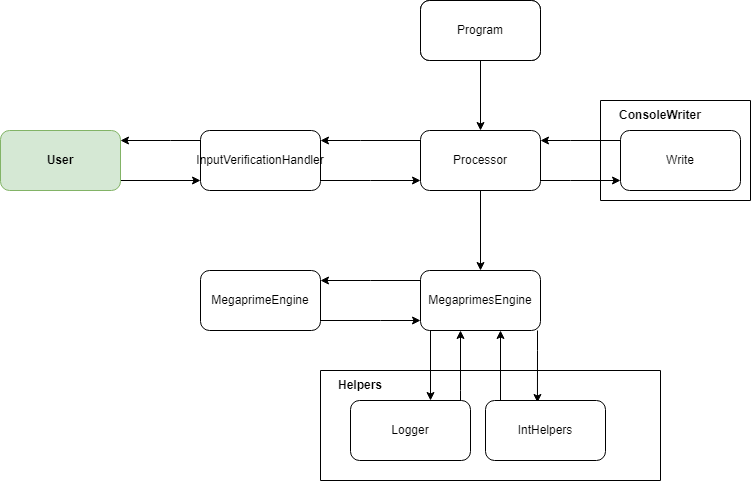

The diagram above was exported from draw.io. Its source (the exported page's mxGraphModel, read from the mxfile embedded in the PNG):
<mxGraphModel dx="1718" dy="450" grid="1" gridSize="10" guides="1" tooltips="1" connect="1" arrows="1" fold="1" page="1" pageScale="1" pageWidth="850" pageHeight="1100" math="0" shadow="0">
  <root>
    <mxCell id="0" />
    <mxCell id="1" parent="0" />
    <mxCell id="MLxnliHUOe88UorgFEL_-1" value="" style="rounded=1;whiteSpace=wrap;html=1;" vertex="1" parent="1">
      <mxGeometry x="360" y="200" width="120" height="60" as="geometry" />
    </mxCell>
    <mxCell id="MLxnliHUOe88UorgFEL_-4" value="" style="edgeStyle=orthogonalEdgeStyle;rounded=0;orthogonalLoop=1;jettySize=auto;html=1;" edge="1" parent="1" source="MLxnliHUOe88UorgFEL_-2" target="MLxnliHUOe88UorgFEL_-3">
      <mxGeometry relative="1" as="geometry" />
    </mxCell>
    <mxCell id="MLxnliHUOe88UorgFEL_-2" value="Program" style="rounded=1;whiteSpace=wrap;html=1;" vertex="1" parent="1">
      <mxGeometry x="360" y="200" width="120" height="60" as="geometry" />
    </mxCell>
    <mxCell id="MLxnliHUOe88UorgFEL_-6" value="" style="edgeStyle=orthogonalEdgeStyle;rounded=0;orthogonalLoop=1;jettySize=auto;html=1;" edge="1" parent="1" source="MLxnliHUOe88UorgFEL_-3" target="MLxnliHUOe88UorgFEL_-5">
      <mxGeometry relative="1" as="geometry">
        <Array as="points">
          <mxPoint x="300" y="340" />
          <mxPoint x="300" y="340" />
        </Array>
      </mxGeometry>
    </mxCell>
    <mxCell id="MLxnliHUOe88UorgFEL_-9" value="" style="edgeStyle=orthogonalEdgeStyle;rounded=0;orthogonalLoop=1;jettySize=auto;html=1;" edge="1" parent="1" source="MLxnliHUOe88UorgFEL_-3" target="MLxnliHUOe88UorgFEL_-8">
      <mxGeometry relative="1" as="geometry" />
    </mxCell>
    <mxCell id="MLxnliHUOe88UorgFEL_-35" value="" style="edgeStyle=orthogonalEdgeStyle;rounded=0;orthogonalLoop=1;jettySize=auto;html=1;fontColor=#000000;" edge="1" parent="1" source="MLxnliHUOe88UorgFEL_-3" target="MLxnliHUOe88UorgFEL_-34">
      <mxGeometry relative="1" as="geometry">
        <Array as="points">
          <mxPoint x="510" y="380" />
          <mxPoint x="510" y="380" />
        </Array>
      </mxGeometry>
    </mxCell>
    <mxCell id="MLxnliHUOe88UorgFEL_-3" value="Processor" style="whiteSpace=wrap;html=1;rounded=1;" vertex="1" parent="1">
      <mxGeometry x="360" y="330" width="120" height="60" as="geometry" />
    </mxCell>
    <mxCell id="MLxnliHUOe88UorgFEL_-7" style="edgeStyle=orthogonalEdgeStyle;rounded=0;orthogonalLoop=1;jettySize=auto;html=1;" edge="1" parent="1" source="MLxnliHUOe88UorgFEL_-5" target="MLxnliHUOe88UorgFEL_-3">
      <mxGeometry relative="1" as="geometry">
        <Array as="points">
          <mxPoint x="310" y="380" />
          <mxPoint x="310" y="380" />
        </Array>
      </mxGeometry>
    </mxCell>
    <mxCell id="MLxnliHUOe88UorgFEL_-41" value="" style="edgeStyle=orthogonalEdgeStyle;rounded=0;orthogonalLoop=1;jettySize=auto;html=1;fontColor=#000000;" edge="1" parent="1" source="MLxnliHUOe88UorgFEL_-5" target="MLxnliHUOe88UorgFEL_-40">
      <mxGeometry relative="1" as="geometry">
        <Array as="points">
          <mxPoint x="110" y="340" />
          <mxPoint x="110" y="340" />
        </Array>
      </mxGeometry>
    </mxCell>
    <mxCell id="MLxnliHUOe88UorgFEL_-5" value="InputVerificationHandler" style="whiteSpace=wrap;html=1;rounded=1;" vertex="1" parent="1">
      <mxGeometry x="140" y="330" width="120" height="60" as="geometry" />
    </mxCell>
    <mxCell id="MLxnliHUOe88UorgFEL_-13" value="" style="edgeStyle=orthogonalEdgeStyle;rounded=0;orthogonalLoop=1;jettySize=auto;html=1;" edge="1" parent="1" source="MLxnliHUOe88UorgFEL_-8" target="MLxnliHUOe88UorgFEL_-12">
      <mxGeometry relative="1" as="geometry">
        <Array as="points">
          <mxPoint x="370" y="570" />
          <mxPoint x="370" y="570" />
        </Array>
      </mxGeometry>
    </mxCell>
    <mxCell id="MLxnliHUOe88UorgFEL_-24" style="edgeStyle=orthogonalEdgeStyle;rounded=0;orthogonalLoop=1;jettySize=auto;html=1;entryX=0.433;entryY=0.033;entryDx=0;entryDy=0;entryPerimeter=0;" edge="1" parent="1" source="MLxnliHUOe88UorgFEL_-8" target="MLxnliHUOe88UorgFEL_-17">
      <mxGeometry relative="1" as="geometry">
        <Array as="points">
          <mxPoint x="477" y="550" />
          <mxPoint x="477" y="550" />
        </Array>
      </mxGeometry>
    </mxCell>
    <mxCell id="MLxnliHUOe88UorgFEL_-33" value="" style="edgeStyle=orthogonalEdgeStyle;rounded=0;orthogonalLoop=1;jettySize=auto;html=1;fontColor=#000000;" edge="1" parent="1" source="MLxnliHUOe88UorgFEL_-8" target="MLxnliHUOe88UorgFEL_-32">
      <mxGeometry relative="1" as="geometry">
        <Array as="points">
          <mxPoint x="310" y="480" />
          <mxPoint x="310" y="480" />
        </Array>
      </mxGeometry>
    </mxCell>
    <mxCell id="MLxnliHUOe88UorgFEL_-8" value="MegaprimesEngine" style="whiteSpace=wrap;html=1;rounded=1;" vertex="1" parent="1">
      <mxGeometry x="360" y="470" width="120" height="60" as="geometry" />
    </mxCell>
    <mxCell id="MLxnliHUOe88UorgFEL_-14" value="" style="edgeStyle=orthogonalEdgeStyle;rounded=0;orthogonalLoop=1;jettySize=auto;html=1;" edge="1" parent="1" source="MLxnliHUOe88UorgFEL_-12" target="MLxnliHUOe88UorgFEL_-8">
      <mxGeometry relative="1" as="geometry">
        <Array as="points">
          <mxPoint x="400" y="590" />
          <mxPoint x="400" y="590" />
        </Array>
      </mxGeometry>
    </mxCell>
    <mxCell id="MLxnliHUOe88UorgFEL_-12" value="Logger" style="whiteSpace=wrap;html=1;rounded=1;" vertex="1" parent="1">
      <mxGeometry x="290" y="600" width="120" height="60" as="geometry" />
    </mxCell>
    <mxCell id="MLxnliHUOe88UorgFEL_-17" value="IntHelpers" style="rounded=1;whiteSpace=wrap;html=1;" vertex="1" parent="1">
      <mxGeometry x="425" y="600" width="120" height="60" as="geometry" />
    </mxCell>
    <mxCell id="MLxnliHUOe88UorgFEL_-28" value="" style="endArrow=classic;html=1;rounded=0;" edge="1" parent="1">
      <mxGeometry width="50" height="50" relative="1" as="geometry">
        <mxPoint x="440" y="600" as="sourcePoint" />
        <mxPoint x="440" y="530" as="targetPoint" />
      </mxGeometry>
    </mxCell>
    <mxCell id="MLxnliHUOe88UorgFEL_-30" value="" style="swimlane;startSize=0;fillColor=none;" vertex="1" parent="1">
      <mxGeometry x="260" y="570" width="340" height="110" as="geometry" />
    </mxCell>
    <mxCell id="MLxnliHUOe88UorgFEL_-31" value="&lt;b&gt;Helpers&lt;/b&gt;" style="text;html=1;align=center;verticalAlign=middle;whiteSpace=wrap;rounded=0;fontColor=#000000;" vertex="1" parent="MLxnliHUOe88UorgFEL_-30">
      <mxGeometry x="10" width="60" height="30" as="geometry" />
    </mxCell>
    <mxCell id="MLxnliHUOe88UorgFEL_-53" value="" style="edgeStyle=orthogonalEdgeStyle;rounded=0;orthogonalLoop=1;jettySize=auto;html=1;fontSize=18;fontColor=#FF0000;" edge="1" parent="1" source="MLxnliHUOe88UorgFEL_-32" target="MLxnliHUOe88UorgFEL_-8">
      <mxGeometry relative="1" as="geometry">
        <Array as="points">
          <mxPoint x="320" y="520" />
          <mxPoint x="320" y="520" />
        </Array>
      </mxGeometry>
    </mxCell>
    <mxCell id="MLxnliHUOe88UorgFEL_-32" value="MegaprimeEngine" style="whiteSpace=wrap;html=1;rounded=1;" vertex="1" parent="1">
      <mxGeometry x="140" y="470" width="120" height="60" as="geometry" />
    </mxCell>
    <mxCell id="MLxnliHUOe88UorgFEL_-39" value="" style="edgeStyle=orthogonalEdgeStyle;rounded=0;orthogonalLoop=1;jettySize=auto;html=1;fontColor=#000000;" edge="1" parent="1" source="MLxnliHUOe88UorgFEL_-34" target="MLxnliHUOe88UorgFEL_-3">
      <mxGeometry relative="1" as="geometry">
        <Array as="points">
          <mxPoint x="510" y="340" />
          <mxPoint x="510" y="340" />
        </Array>
      </mxGeometry>
    </mxCell>
    <mxCell id="MLxnliHUOe88UorgFEL_-34" value="Write" style="whiteSpace=wrap;html=1;rounded=1;" vertex="1" parent="1">
      <mxGeometry x="560" y="330" width="120" height="60" as="geometry" />
    </mxCell>
    <mxCell id="MLxnliHUOe88UorgFEL_-36" value="" style="swimlane;startSize=0;fontColor=#000000;fillColor=none;" vertex="1" parent="1">
      <mxGeometry x="540" y="300" width="150" height="100" as="geometry" />
    </mxCell>
    <mxCell id="MLxnliHUOe88UorgFEL_-37" value="&lt;b&gt;ConsoleWriter&lt;/b&gt;" style="text;html=1;strokeColor=none;fillColor=none;align=center;verticalAlign=middle;whiteSpace=wrap;rounded=0;fontColor=#000000;" vertex="1" parent="MLxnliHUOe88UorgFEL_-36">
      <mxGeometry x="30" width="60" height="30" as="geometry" />
    </mxCell>
    <mxCell id="MLxnliHUOe88UorgFEL_-48" value="" style="edgeStyle=orthogonalEdgeStyle;rounded=0;orthogonalLoop=1;jettySize=auto;html=1;fontSize=18;fontColor=#FF0000;" edge="1" parent="1" source="MLxnliHUOe88UorgFEL_-40">
      <mxGeometry relative="1" as="geometry">
        <mxPoint x="140" y="380" as="targetPoint" />
        <Array as="points">
          <mxPoint x="140" y="380" />
        </Array>
      </mxGeometry>
    </mxCell>
    <mxCell id="MLxnliHUOe88UorgFEL_-40" value="&lt;b&gt;User&lt;/b&gt;" style="whiteSpace=wrap;html=1;rounded=1;fillColor=#d5e8d4;strokeColor=#82b366;" vertex="1" parent="1">
      <mxGeometry x="-60" y="330" width="120" height="60" as="geometry" />
    </mxCell>
  </root>
</mxGraphModel>